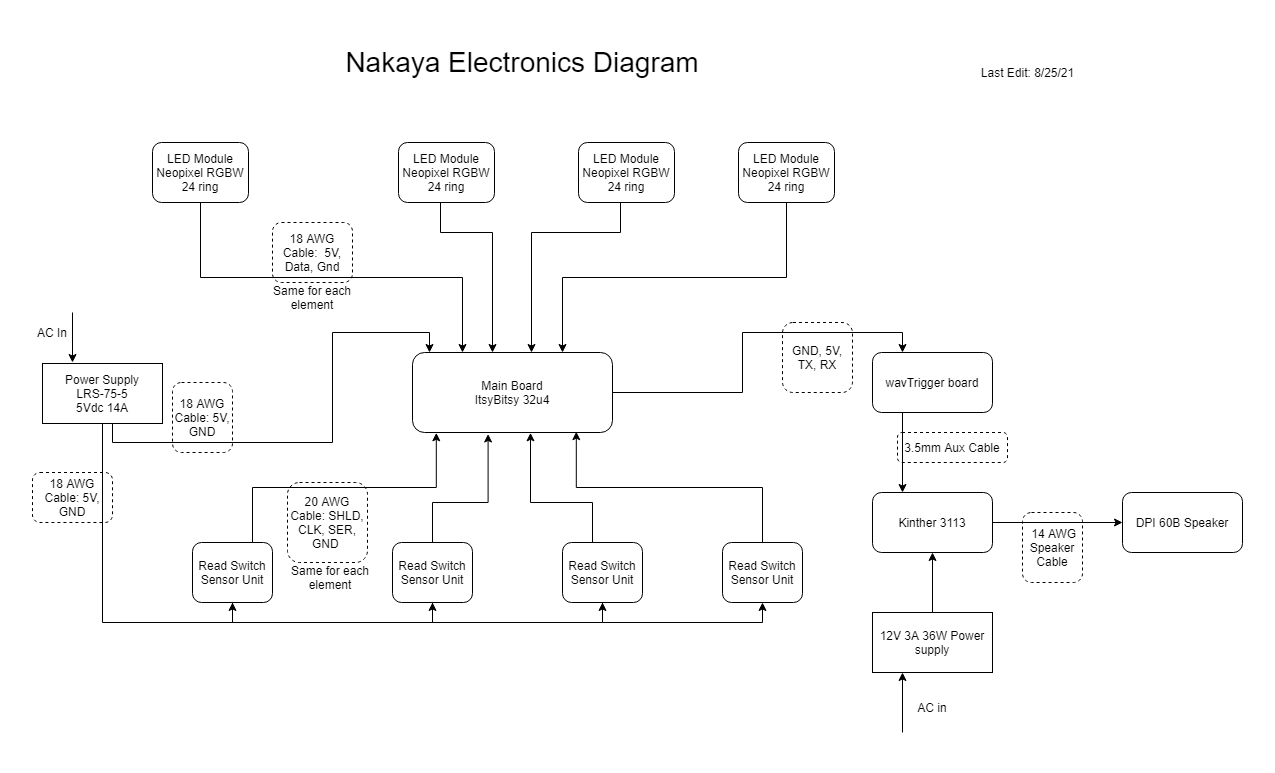

The diagram above was exported from draw.io. Its source (the exported page's mxGraphModel, read from the mxfile embedded in the PNG):
<mxGraphModel dx="1096" dy="1628" grid="1" gridSize="10" guides="1" tooltips="1" connect="1" arrows="1" fold="1" page="1" pageScale="1" pageWidth="827" pageHeight="1169" math="0" shadow="0">
  <root>
    <mxCell id="0" />
    <mxCell id="1" parent="0" />
    <mxCell id="8VGRx59rJ8MUKDgGrFDU-19" style="edgeStyle=orthogonalEdgeStyle;rounded=0;orthogonalLoop=1;jettySize=auto;html=1;exitX=1;exitY=0.5;exitDx=0;exitDy=0;entryX=0.25;entryY=0;entryDx=0;entryDy=0;" parent="1" source="P_KWd5ezxYjcmH5hnMBh-1" target="8VGRx59rJ8MUKDgGrFDU-14" edge="1">
      <mxGeometry relative="1" as="geometry" />
    </mxCell>
    <mxCell id="P_KWd5ezxYjcmH5hnMBh-1" value="Main Board&lt;br&gt;ItsyBitsy 32u4" style="rounded=1;whiteSpace=wrap;html=1;" parent="1" vertex="1">
      <mxGeometry x="430" y="240" width="200" height="80" as="geometry" />
    </mxCell>
    <mxCell id="P_KWd5ezxYjcmH5hnMBh-11" style="edgeStyle=orthogonalEdgeStyle;rounded=0;orthogonalLoop=1;jettySize=auto;html=1;exitX=0.75;exitY=0;exitDx=0;exitDy=0;entryX=0.119;entryY=1.004;entryDx=0;entryDy=0;entryPerimeter=0;" parent="1" source="P_KWd5ezxYjcmH5hnMBh-2" target="P_KWd5ezxYjcmH5hnMBh-1" edge="1">
      <mxGeometry relative="1" as="geometry" />
    </mxCell>
    <mxCell id="8VGRx59rJ8MUKDgGrFDU-9" style="edgeStyle=orthogonalEdgeStyle;rounded=0;orthogonalLoop=1;jettySize=auto;html=1;exitX=0.5;exitY=1;exitDx=0;exitDy=0;entryX=0.5;entryY=1;entryDx=0;entryDy=0;" parent="1" source="P_KWd5ezxYjcmH5hnMBh-2" target="P_KWd5ezxYjcmH5hnMBh-3" edge="1">
      <mxGeometry relative="1" as="geometry" />
    </mxCell>
    <mxCell id="P_KWd5ezxYjcmH5hnMBh-2" value="Read Switch Sensor Unit" style="rounded=1;whiteSpace=wrap;html=1;" parent="1" vertex="1">
      <mxGeometry x="210" y="430" width="80" height="60" as="geometry" />
    </mxCell>
    <mxCell id="P_KWd5ezxYjcmH5hnMBh-12" style="edgeStyle=orthogonalEdgeStyle;rounded=0;orthogonalLoop=1;jettySize=auto;html=1;exitX=0.5;exitY=0;exitDx=0;exitDy=0;entryX=0.378;entryY=1.019;entryDx=0;entryDy=0;entryPerimeter=0;" parent="1" source="P_KWd5ezxYjcmH5hnMBh-3" target="P_KWd5ezxYjcmH5hnMBh-1" edge="1">
      <mxGeometry relative="1" as="geometry">
        <Array as="points">
          <mxPoint x="450" y="390" />
          <mxPoint x="506" y="390" />
        </Array>
      </mxGeometry>
    </mxCell>
    <mxCell id="8VGRx59rJ8MUKDgGrFDU-10" style="edgeStyle=orthogonalEdgeStyle;rounded=0;orthogonalLoop=1;jettySize=auto;html=1;exitX=0.5;exitY=1;exitDx=0;exitDy=0;entryX=0.5;entryY=1;entryDx=0;entryDy=0;" parent="1" source="P_KWd5ezxYjcmH5hnMBh-3" target="P_KWd5ezxYjcmH5hnMBh-5" edge="1">
      <mxGeometry relative="1" as="geometry" />
    </mxCell>
    <mxCell id="P_KWd5ezxYjcmH5hnMBh-3" value="Read Switch Sensor Unit" style="rounded=1;whiteSpace=wrap;html=1;" parent="1" vertex="1">
      <mxGeometry x="410" y="430" width="80" height="60" as="geometry" />
    </mxCell>
    <mxCell id="P_KWd5ezxYjcmH5hnMBh-13" style="edgeStyle=orthogonalEdgeStyle;rounded=0;orthogonalLoop=1;jettySize=auto;html=1;exitX=0.5;exitY=0;exitDx=0;exitDy=0;entryX=0.59;entryY=1.004;entryDx=0;entryDy=0;entryPerimeter=0;" parent="1" source="P_KWd5ezxYjcmH5hnMBh-5" target="P_KWd5ezxYjcmH5hnMBh-1" edge="1">
      <mxGeometry relative="1" as="geometry">
        <Array as="points">
          <mxPoint x="610" y="430" />
          <mxPoint x="610" y="390" />
          <mxPoint x="548" y="390" />
        </Array>
      </mxGeometry>
    </mxCell>
    <mxCell id="8VGRx59rJ8MUKDgGrFDU-11" style="edgeStyle=orthogonalEdgeStyle;rounded=0;orthogonalLoop=1;jettySize=auto;html=1;exitX=0.5;exitY=1;exitDx=0;exitDy=0;entryX=0.5;entryY=1;entryDx=0;entryDy=0;" parent="1" source="P_KWd5ezxYjcmH5hnMBh-5" target="P_KWd5ezxYjcmH5hnMBh-6" edge="1">
      <mxGeometry relative="1" as="geometry" />
    </mxCell>
    <mxCell id="P_KWd5ezxYjcmH5hnMBh-5" value="Read Switch Sensor Unit" style="rounded=1;whiteSpace=wrap;html=1;" parent="1" vertex="1">
      <mxGeometry x="580" y="430" width="80" height="60" as="geometry" />
    </mxCell>
    <mxCell id="P_KWd5ezxYjcmH5hnMBh-14" style="edgeStyle=orthogonalEdgeStyle;rounded=0;orthogonalLoop=1;jettySize=auto;html=1;exitX=0.5;exitY=0;exitDx=0;exitDy=0;entryX=0.819;entryY=0.99;entryDx=0;entryDy=0;entryPerimeter=0;" parent="1" source="P_KWd5ezxYjcmH5hnMBh-6" target="P_KWd5ezxYjcmH5hnMBh-1" edge="1">
      <mxGeometry relative="1" as="geometry" />
    </mxCell>
    <mxCell id="P_KWd5ezxYjcmH5hnMBh-6" value="Read Switch Sensor Unit" style="rounded=1;whiteSpace=wrap;html=1;" parent="1" vertex="1">
      <mxGeometry x="740" y="430" width="80" height="60" as="geometry" />
    </mxCell>
    <mxCell id="PgKOBuxOrdUcoxNoRH7G-2" style="edgeStyle=orthogonalEdgeStyle;rounded=0;orthogonalLoop=1;jettySize=auto;html=1;exitX=0.5;exitY=1;exitDx=0;exitDy=0;entryX=0.085;entryY=0;entryDx=0;entryDy=0;entryPerimeter=0;" parent="1" source="PgKOBuxOrdUcoxNoRH7G-1" target="P_KWd5ezxYjcmH5hnMBh-1" edge="1">
      <mxGeometry relative="1" as="geometry">
        <Array as="points">
          <mxPoint x="130" y="310" />
          <mxPoint x="130" y="330" />
          <mxPoint x="350" y="330" />
          <mxPoint x="350" y="220" />
          <mxPoint x="447" y="220" />
        </Array>
      </mxGeometry>
    </mxCell>
    <mxCell id="8VGRx59rJ8MUKDgGrFDU-8" style="edgeStyle=orthogonalEdgeStyle;rounded=0;orthogonalLoop=1;jettySize=auto;html=1;exitX=0.5;exitY=1;exitDx=0;exitDy=0;entryX=0.5;entryY=1;entryDx=0;entryDy=0;" parent="1" source="PgKOBuxOrdUcoxNoRH7G-1" target="P_KWd5ezxYjcmH5hnMBh-2" edge="1">
      <mxGeometry relative="1" as="geometry">
        <mxPoint x="120" y="500" as="targetPoint" />
      </mxGeometry>
    </mxCell>
    <mxCell id="PgKOBuxOrdUcoxNoRH7G-1" value="Power Supply&lt;br&gt;LRS-75-5&lt;br&gt;5Vdc 14A" style="rounded=0;whiteSpace=wrap;html=1;" parent="1" vertex="1">
      <mxGeometry x="60" y="251" width="120" height="60" as="geometry" />
    </mxCell>
    <mxCell id="8VGRx59rJ8MUKDgGrFDU-15" style="edgeStyle=orthogonalEdgeStyle;rounded=0;orthogonalLoop=1;jettySize=auto;html=1;exitX=0.5;exitY=1;exitDx=0;exitDy=0;entryX=0.25;entryY=0;entryDx=0;entryDy=0;" parent="1" source="8VGRx59rJ8MUKDgGrFDU-3" target="P_KWd5ezxYjcmH5hnMBh-1" edge="1">
      <mxGeometry relative="1" as="geometry" />
    </mxCell>
    <mxCell id="8VGRx59rJ8MUKDgGrFDU-3" value="LED Module&lt;br&gt;Neopixel RGBW 24 ring" style="rounded=1;whiteSpace=wrap;html=1;" parent="1" vertex="1">
      <mxGeometry x="170" y="30" width="96" height="60" as="geometry" />
    </mxCell>
    <mxCell id="8VGRx59rJ8MUKDgGrFDU-16" style="edgeStyle=orthogonalEdgeStyle;rounded=0;orthogonalLoop=1;jettySize=auto;html=1;exitX=0.5;exitY=1;exitDx=0;exitDy=0;entryX=0.4;entryY=0;entryDx=0;entryDy=0;entryPerimeter=0;" parent="1" source="8VGRx59rJ8MUKDgGrFDU-5" target="P_KWd5ezxYjcmH5hnMBh-1" edge="1">
      <mxGeometry relative="1" as="geometry">
        <Array as="points">
          <mxPoint x="458" y="90" />
          <mxPoint x="458" y="120" />
          <mxPoint x="510" y="120" />
        </Array>
      </mxGeometry>
    </mxCell>
    <mxCell id="8VGRx59rJ8MUKDgGrFDU-5" value="LED Module&lt;br&gt;Neopixel RGBW 24 ring" style="rounded=1;whiteSpace=wrap;html=1;" parent="1" vertex="1">
      <mxGeometry x="416" y="30" width="96" height="60" as="geometry" />
    </mxCell>
    <mxCell id="8VGRx59rJ8MUKDgGrFDU-17" style="edgeStyle=orthogonalEdgeStyle;rounded=0;orthogonalLoop=1;jettySize=auto;html=1;exitX=0.5;exitY=1;exitDx=0;exitDy=0;entryX=0.595;entryY=0;entryDx=0;entryDy=0;entryPerimeter=0;" parent="1" source="8VGRx59rJ8MUKDgGrFDU-6" target="P_KWd5ezxYjcmH5hnMBh-1" edge="1">
      <mxGeometry relative="1" as="geometry">
        <Array as="points">
          <mxPoint x="638" y="90" />
          <mxPoint x="638" y="120" />
          <mxPoint x="549" y="120" />
        </Array>
      </mxGeometry>
    </mxCell>
    <mxCell id="8VGRx59rJ8MUKDgGrFDU-6" value="LED Module&lt;br&gt;Neopixel RGBW 24 ring" style="rounded=1;whiteSpace=wrap;html=1;" parent="1" vertex="1">
      <mxGeometry x="596" y="30" width="96" height="60" as="geometry" />
    </mxCell>
    <mxCell id="8VGRx59rJ8MUKDgGrFDU-18" style="edgeStyle=orthogonalEdgeStyle;rounded=0;orthogonalLoop=1;jettySize=auto;html=1;exitX=0.5;exitY=1;exitDx=0;exitDy=0;entryX=0.75;entryY=0;entryDx=0;entryDy=0;" parent="1" source="8VGRx59rJ8MUKDgGrFDU-7" target="P_KWd5ezxYjcmH5hnMBh-1" edge="1">
      <mxGeometry relative="1" as="geometry" />
    </mxCell>
    <mxCell id="8VGRx59rJ8MUKDgGrFDU-7" value="LED Module&lt;br&gt;Neopixel RGBW 24 ring" style="rounded=1;whiteSpace=wrap;html=1;" parent="1" vertex="1">
      <mxGeometry x="756" y="30" width="96" height="60" as="geometry" />
    </mxCell>
    <mxCell id="8VGRx59rJ8MUKDgGrFDU-12" value="" style="endArrow=classic;html=1;" parent="1" edge="1">
      <mxGeometry width="50" height="50" relative="1" as="geometry">
        <mxPoint x="90" y="200" as="sourcePoint" />
        <mxPoint x="90" y="250" as="targetPoint" />
      </mxGeometry>
    </mxCell>
    <mxCell id="8VGRx59rJ8MUKDgGrFDU-13" value="AC In" style="text;html=1;strokeColor=none;fillColor=none;align=center;verticalAlign=middle;whiteSpace=wrap;rounded=0;" parent="1" vertex="1">
      <mxGeometry x="50" y="210" width="40" height="20" as="geometry" />
    </mxCell>
    <mxCell id="8VGRx59rJ8MUKDgGrFDU-32" style="edgeStyle=orthogonalEdgeStyle;rounded=0;orthogonalLoop=1;jettySize=auto;html=1;exitX=0.25;exitY=1;exitDx=0;exitDy=0;entryX=0.25;entryY=0;entryDx=0;entryDy=0;" parent="1" source="8VGRx59rJ8MUKDgGrFDU-14" target="8VGRx59rJ8MUKDgGrFDU-21" edge="1">
      <mxGeometry relative="1" as="geometry" />
    </mxCell>
    <mxCell id="8VGRx59rJ8MUKDgGrFDU-14" value="wavTrigger board" style="rounded=1;whiteSpace=wrap;html=1;" parent="1" vertex="1">
      <mxGeometry x="890" y="240" width="120" height="60" as="geometry" />
    </mxCell>
    <mxCell id="8VGRx59rJ8MUKDgGrFDU-20" value="GND, 5V, TX, RX" style="text;html=1;fillColor=none;align=center;verticalAlign=middle;whiteSpace=wrap;rounded=1;strokeColor=#000000;dashed=1;" parent="1" vertex="1">
      <mxGeometry x="800" y="210" width="70" height="70" as="geometry" />
    </mxCell>
    <mxCell id="8VGRx59rJ8MUKDgGrFDU-38" style="edgeStyle=orthogonalEdgeStyle;rounded=0;orthogonalLoop=1;jettySize=auto;html=1;exitX=1;exitY=0.5;exitDx=0;exitDy=0;entryX=0;entryY=0.5;entryDx=0;entryDy=0;" parent="1" source="8VGRx59rJ8MUKDgGrFDU-21" target="8VGRx59rJ8MUKDgGrFDU-37" edge="1">
      <mxGeometry relative="1" as="geometry" />
    </mxCell>
    <mxCell id="8VGRx59rJ8MUKDgGrFDU-21" value="Kinther 3113" style="rounded=1;whiteSpace=wrap;html=1;" parent="1" vertex="1">
      <mxGeometry x="890" y="380" width="120" height="60" as="geometry" />
    </mxCell>
    <mxCell id="8VGRx59rJ8MUKDgGrFDU-23" value="18 AWG Cable: 5V, GND" style="text;html=1;fillColor=none;align=center;verticalAlign=middle;whiteSpace=wrap;rounded=1;strokeColor=#000000;dashed=1;" parent="1" vertex="1">
      <mxGeometry x="50" y="360" width="80" height="50" as="geometry" />
    </mxCell>
    <mxCell id="8VGRx59rJ8MUKDgGrFDU-24" value="18 AWG Cable: 5V, GND" style="text;html=1;fillColor=none;align=center;verticalAlign=middle;whiteSpace=wrap;rounded=1;strokeColor=#000000;dashed=1;" parent="1" vertex="1">
      <mxGeometry x="190" y="270" width="60" height="70" as="geometry" />
    </mxCell>
    <mxCell id="8VGRx59rJ8MUKDgGrFDU-25" value="20 AWG Cable: SHLD, CLK, SER, GND&amp;nbsp;" style="text;html=1;fillColor=none;align=center;verticalAlign=middle;whiteSpace=wrap;rounded=1;strokeColor=#000000;dashed=1;" parent="1" vertex="1">
      <mxGeometry x="305" y="370" width="80" height="80" as="geometry" />
    </mxCell>
    <mxCell id="8VGRx59rJ8MUKDgGrFDU-27" value="Same for each&lt;br&gt;element" style="text;html=1;strokeColor=none;fillColor=none;align=center;verticalAlign=middle;whiteSpace=wrap;rounded=0;dashed=1;" parent="1" vertex="1">
      <mxGeometry x="303" y="455" width="90" height="20" as="geometry" />
    </mxCell>
    <mxCell id="8VGRx59rJ8MUKDgGrFDU-28" value="18 AWG Cable:&amp;nbsp; 5V, Data, Gnd" style="text;html=1;fillColor=none;align=center;verticalAlign=middle;whiteSpace=wrap;rounded=1;strokeColor=#000000;dashed=1;" parent="1" vertex="1">
      <mxGeometry x="290" y="110" width="80" height="60" as="geometry" />
    </mxCell>
    <mxCell id="8VGRx59rJ8MUKDgGrFDU-29" style="edgeStyle=orthogonalEdgeStyle;rounded=0;orthogonalLoop=1;jettySize=auto;html=1;exitX=0.5;exitY=1;exitDx=0;exitDy=0;" parent="1" source="8VGRx59rJ8MUKDgGrFDU-20" target="8VGRx59rJ8MUKDgGrFDU-20" edge="1">
      <mxGeometry relative="1" as="geometry" />
    </mxCell>
    <mxCell id="8VGRx59rJ8MUKDgGrFDU-35" style="edgeStyle=orthogonalEdgeStyle;rounded=0;orthogonalLoop=1;jettySize=auto;html=1;exitX=0.5;exitY=0;exitDx=0;exitDy=0;entryX=0.5;entryY=1;entryDx=0;entryDy=0;" parent="1" source="8VGRx59rJ8MUKDgGrFDU-34" target="8VGRx59rJ8MUKDgGrFDU-21" edge="1">
      <mxGeometry relative="1" as="geometry" />
    </mxCell>
    <mxCell id="8VGRx59rJ8MUKDgGrFDU-34" value="12V 3A 36W Power supply" style="rounded=0;whiteSpace=wrap;html=1;strokeColor=#000000;" parent="1" vertex="1">
      <mxGeometry x="890" y="500" width="120" height="60" as="geometry" />
    </mxCell>
    <mxCell id="8VGRx59rJ8MUKDgGrFDU-36" value="3.5mm Aux Cable" style="text;html=1;fillColor=none;align=center;verticalAlign=middle;whiteSpace=wrap;rounded=1;strokeColor=#000000;dashed=1;" parent="1" vertex="1">
      <mxGeometry x="915" y="320" width="110" height="30" as="geometry" />
    </mxCell>
    <mxCell id="8VGRx59rJ8MUKDgGrFDU-37" value="DPI 60B Speaker" style="rounded=1;whiteSpace=wrap;html=1;strokeColor=#000000;" parent="1" vertex="1">
      <mxGeometry x="1140" y="380" width="120" height="60" as="geometry" />
    </mxCell>
    <mxCell id="8VGRx59rJ8MUKDgGrFDU-40" value="Same for each&lt;br&gt;element" style="text;html=1;strokeColor=none;fillColor=none;align=center;verticalAlign=middle;whiteSpace=wrap;rounded=0;dashed=1;" parent="1" vertex="1">
      <mxGeometry x="285" y="175" width="90" height="20" as="geometry" />
    </mxCell>
    <mxCell id="8VGRx59rJ8MUKDgGrFDU-41" value="&lt;font style=&quot;font-size: 28px&quot;&gt;Nakaya Electronics Diagram&lt;/font&gt;" style="text;html=1;strokeColor=none;fillColor=none;align=center;verticalAlign=middle;whiteSpace=wrap;rounded=0;" parent="1" vertex="1">
      <mxGeometry x="340" y="-80" width="400" height="60" as="geometry" />
    </mxCell>
    <mxCell id="8VGRx59rJ8MUKDgGrFDU-42" value="Last Edit: 8/25/21&lt;br&gt;" style="text;html=1;align=center;verticalAlign=middle;resizable=0;points=[];autosize=1;strokeColor=none;" parent="1" vertex="1">
      <mxGeometry x="990" y="-50" width="110" height="20" as="geometry" />
    </mxCell>
    <mxCell id="8VGRx59rJ8MUKDgGrFDU-43" value="&amp;nbsp;14 AWG Speaker Cable" style="text;html=1;fillColor=none;align=center;verticalAlign=middle;whiteSpace=wrap;rounded=1;strokeColor=#000000;dashed=1;" parent="1" vertex="1">
      <mxGeometry x="1040" y="400" width="60" height="70" as="geometry" />
    </mxCell>
    <mxCell id="8VGRx59rJ8MUKDgGrFDU-45" value="" style="endArrow=classic;html=1;entryX=0.25;entryY=1;entryDx=0;entryDy=0;" parent="1" target="8VGRx59rJ8MUKDgGrFDU-34" edge="1">
      <mxGeometry width="50" height="50" relative="1" as="geometry">
        <mxPoint x="920" y="620" as="sourcePoint" />
        <mxPoint x="930" y="585" as="targetPoint" />
      </mxGeometry>
    </mxCell>
    <mxCell id="8VGRx59rJ8MUKDgGrFDU-46" value="AC in" style="text;html=1;strokeColor=none;fillColor=none;align=center;verticalAlign=middle;whiteSpace=wrap;rounded=0;" parent="1" vertex="1">
      <mxGeometry x="930" y="585" width="40" height="20" as="geometry" />
    </mxCell>
  </root>
</mxGraphModel>